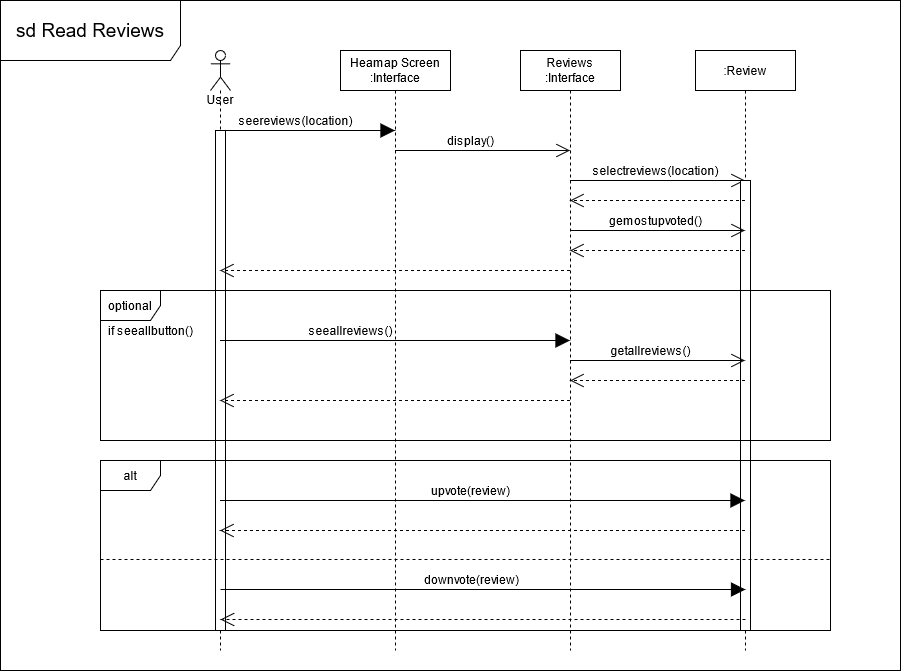

The diagram above was exported from draw.io. Its source (the exported page's mxGraphModel, read from the mxfile embedded in the PNG):
<mxGraphModel dx="2037" dy="479" grid="1" gridSize="10" guides="1" tooltips="1" connect="1" arrows="1" fold="1" page="1" pageScale="1" pageWidth="1169" pageHeight="827" background="none" math="0" shadow="0">
  <root>
    <mxCell id="0" />
    <mxCell id="1" parent="0" />
    <mxCell id="mcDVB5LRiwmEB3drTnB6-2" value="User" style="shape=umlLifeline;participant=umlActor;perimeter=lifelinePerimeter;whiteSpace=wrap;html=1;container=1;collapsible=0;recursiveResize=0;verticalAlign=top;spacingTop=36;outlineConnect=0;" vertex="1" parent="1">
      <mxGeometry x="50" y="50" width="20" height="600" as="geometry" />
    </mxCell>
    <mxCell id="mcDVB5LRiwmEB3drTnB6-5" value="Heamap Screen :Interface" style="shape=umlLifeline;perimeter=lifelinePerimeter;whiteSpace=wrap;html=1;container=1;collapsible=0;recursiveResize=0;outlineConnect=0;" vertex="1" parent="1">
      <mxGeometry x="180" y="50" width="110" height="600" as="geometry" />
    </mxCell>
    <mxCell id="mcDVB5LRiwmEB3drTnB6-23" value="seeallreviews()" style="text;html=1;align=center;verticalAlign=middle;resizable=0;points=[];autosize=1;strokeColor=none;" vertex="1" parent="mcDVB5LRiwmEB3drTnB6-5">
      <mxGeometry x="-40" y="270" width="100" height="20" as="geometry" />
    </mxCell>
    <mxCell id="mcDVB5LRiwmEB3drTnB6-6" value="Reviews :Interface" style="shape=umlLifeline;perimeter=lifelinePerimeter;whiteSpace=wrap;html=1;container=1;collapsible=0;recursiveResize=0;outlineConnect=0;" vertex="1" parent="1">
      <mxGeometry x="360" y="50" width="100" height="600" as="geometry" />
    </mxCell>
    <mxCell id="mcDVB5LRiwmEB3drTnB6-7" value=":Review" style="shape=umlLifeline;perimeter=lifelinePerimeter;whiteSpace=wrap;html=1;container=1;collapsible=0;recursiveResize=0;outlineConnect=0;" vertex="1" parent="1">
      <mxGeometry x="535" y="50" width="100" height="600" as="geometry" />
    </mxCell>
    <mxCell id="mcDVB5LRiwmEB3drTnB6-8" value="" style="endArrow=block;endFill=1;endSize=12;html=1;" edge="1" parent="1" source="mcDVB5LRiwmEB3drTnB6-2" target="mcDVB5LRiwmEB3drTnB6-5">
      <mxGeometry width="160" relative="1" as="geometry">
        <mxPoint x="270" y="230" as="sourcePoint" />
        <mxPoint x="430" y="230" as="targetPoint" />
        <Array as="points">
          <mxPoint x="150" y="130" />
        </Array>
      </mxGeometry>
    </mxCell>
    <mxCell id="mcDVB5LRiwmEB3drTnB6-9" value="seereviews(location)" style="text;html=1;align=center;verticalAlign=middle;resizable=0;points=[];autosize=1;strokeColor=none;" vertex="1" parent="1">
      <mxGeometry x="70" y="110" width="130" height="20" as="geometry" />
    </mxCell>
    <mxCell id="mcDVB5LRiwmEB3drTnB6-10" value="" style="endArrow=open;endFill=1;endSize=12;html=1;" edge="1" parent="1" source="mcDVB5LRiwmEB3drTnB6-5" target="mcDVB5LRiwmEB3drTnB6-6">
      <mxGeometry width="160" relative="1" as="geometry">
        <mxPoint x="270" y="230" as="sourcePoint" />
        <mxPoint x="430" y="230" as="targetPoint" />
        <Array as="points">
          <mxPoint x="350" y="150" />
        </Array>
      </mxGeometry>
    </mxCell>
    <mxCell id="mcDVB5LRiwmEB3drTnB6-11" value="display()" style="text;html=1;align=center;verticalAlign=middle;resizable=0;points=[];autosize=1;strokeColor=none;" vertex="1" parent="1">
      <mxGeometry x="280" y="130" width="60" height="20" as="geometry" />
    </mxCell>
    <mxCell id="mcDVB5LRiwmEB3drTnB6-12" value="" style="endArrow=open;endFill=1;endSize=12;html=1;" edge="1" parent="1" source="mcDVB5LRiwmEB3drTnB6-6" target="mcDVB5LRiwmEB3drTnB6-7">
      <mxGeometry width="160" relative="1" as="geometry">
        <mxPoint x="270" y="230" as="sourcePoint" />
        <mxPoint x="430" y="230" as="targetPoint" />
        <Array as="points">
          <mxPoint x="520" y="180" />
        </Array>
      </mxGeometry>
    </mxCell>
    <mxCell id="mcDVB5LRiwmEB3drTnB6-13" value="selectreviews(location)" style="text;html=1;align=center;verticalAlign=middle;resizable=0;points=[];autosize=1;strokeColor=none;" vertex="1" parent="1">
      <mxGeometry x="425" y="160" width="140" height="20" as="geometry" />
    </mxCell>
    <mxCell id="mcDVB5LRiwmEB3drTnB6-14" value="" style="html=1;points=[];perimeter=orthogonalPerimeter;" vertex="1" parent="1">
      <mxGeometry x="580" y="180" width="10" height="450" as="geometry" />
    </mxCell>
    <mxCell id="mcDVB5LRiwmEB3drTnB6-15" value="" style="html=1;points=[];perimeter=orthogonalPerimeter;" vertex="1" parent="1">
      <mxGeometry x="55" y="130" width="10" height="500" as="geometry" />
    </mxCell>
    <mxCell id="mcDVB5LRiwmEB3drTnB6-27" value="" style="endArrow=open;endFill=1;endSize=12;html=1;dashed=1;" edge="1" parent="1" source="mcDVB5LRiwmEB3drTnB6-7" target="mcDVB5LRiwmEB3drTnB6-6">
      <mxGeometry width="160" relative="1" as="geometry">
        <mxPoint x="270" y="300" as="sourcePoint" />
        <mxPoint x="430" y="300" as="targetPoint" />
        <Array as="points">
          <mxPoint x="490" y="200" />
        </Array>
      </mxGeometry>
    </mxCell>
    <mxCell id="mcDVB5LRiwmEB3drTnB6-29" value="gemostupvoted()" style="text;html=1;align=center;verticalAlign=middle;resizable=0;points=[];autosize=1;strokeColor=none;" vertex="1" parent="1">
      <mxGeometry x="440" y="210" width="110" height="20" as="geometry" />
    </mxCell>
    <mxCell id="mcDVB5LRiwmEB3drTnB6-31" value="" style="endArrow=open;endFill=1;endSize=12;html=1;" edge="1" parent="1" source="mcDVB5LRiwmEB3drTnB6-6" target="mcDVB5LRiwmEB3drTnB6-7">
      <mxGeometry width="160" relative="1" as="geometry">
        <mxPoint x="270" y="300" as="sourcePoint" />
        <mxPoint x="430" y="300" as="targetPoint" />
        <Array as="points">
          <mxPoint x="510" y="230" />
        </Array>
      </mxGeometry>
    </mxCell>
    <mxCell id="mcDVB5LRiwmEB3drTnB6-32" value="" style="endArrow=open;endFill=1;endSize=12;html=1;dashed=1;" edge="1" parent="1" source="mcDVB5LRiwmEB3drTnB6-7" target="mcDVB5LRiwmEB3drTnB6-6">
      <mxGeometry width="160" relative="1" as="geometry">
        <mxPoint x="270" y="300" as="sourcePoint" />
        <mxPoint x="430" y="300" as="targetPoint" />
        <Array as="points">
          <mxPoint x="530" y="250" />
        </Array>
      </mxGeometry>
    </mxCell>
    <mxCell id="mcDVB5LRiwmEB3drTnB6-33" value="" style="endArrow=open;endFill=1;endSize=12;html=1;dashed=1;" edge="1" parent="1" source="mcDVB5LRiwmEB3drTnB6-6" target="mcDVB5LRiwmEB3drTnB6-2">
      <mxGeometry width="160" relative="1" as="geometry">
        <mxPoint x="270" y="300" as="sourcePoint" />
        <mxPoint x="430" y="300" as="targetPoint" />
        <Array as="points">
          <mxPoint x="300" y="270" />
        </Array>
      </mxGeometry>
    </mxCell>
    <mxCell id="mcDVB5LRiwmEB3drTnB6-34" value="" style="endArrow=block;endFill=1;endSize=12;html=1;" edge="1" parent="1" source="mcDVB5LRiwmEB3drTnB6-2" target="mcDVB5LRiwmEB3drTnB6-6">
      <mxGeometry width="160" relative="1" as="geometry">
        <mxPoint x="270" y="300" as="sourcePoint" />
        <mxPoint x="430" y="300" as="targetPoint" />
        <Array as="points">
          <mxPoint x="330" y="340" />
        </Array>
      </mxGeometry>
    </mxCell>
    <mxCell id="mcDVB5LRiwmEB3drTnB6-35" value="" style="endArrow=open;endFill=1;endSize=12;html=1;" edge="1" parent="1" source="mcDVB5LRiwmEB3drTnB6-6" target="mcDVB5LRiwmEB3drTnB6-7">
      <mxGeometry width="160" relative="1" as="geometry">
        <mxPoint x="270" y="330" as="sourcePoint" />
        <mxPoint x="430" y="330" as="targetPoint" />
        <Array as="points">
          <mxPoint x="510" y="360" />
        </Array>
      </mxGeometry>
    </mxCell>
    <mxCell id="mcDVB5LRiwmEB3drTnB6-36" value="getallreviews()" style="text;html=1;align=center;verticalAlign=middle;resizable=0;points=[];autosize=1;strokeColor=none;" vertex="1" parent="1">
      <mxGeometry x="440" y="340" width="100" height="20" as="geometry" />
    </mxCell>
    <mxCell id="mcDVB5LRiwmEB3drTnB6-37" value="" style="endArrow=open;endFill=1;endSize=12;html=1;dashed=1;" edge="1" parent="1" source="mcDVB5LRiwmEB3drTnB6-7" target="mcDVB5LRiwmEB3drTnB6-6">
      <mxGeometry width="160" relative="1" as="geometry">
        <mxPoint x="270" y="300" as="sourcePoint" />
        <mxPoint x="430" y="300" as="targetPoint" />
        <Array as="points">
          <mxPoint x="500" y="380" />
        </Array>
      </mxGeometry>
    </mxCell>
    <mxCell id="mcDVB5LRiwmEB3drTnB6-38" value="" style="endArrow=open;endFill=1;endSize=12;html=1;dashed=1;" edge="1" parent="1" source="mcDVB5LRiwmEB3drTnB6-6" target="mcDVB5LRiwmEB3drTnB6-2">
      <mxGeometry width="160" relative="1" as="geometry">
        <mxPoint x="270" y="300" as="sourcePoint" />
        <mxPoint x="430" y="300" as="targetPoint" />
        <Array as="points">
          <mxPoint x="290" y="400" />
        </Array>
      </mxGeometry>
    </mxCell>
    <mxCell id="mcDVB5LRiwmEB3drTnB6-39" value="optional" style="shape=umlFrame;whiteSpace=wrap;html=1;" vertex="1" parent="1">
      <mxGeometry x="-60" y="290" width="730" height="150" as="geometry" />
    </mxCell>
    <mxCell id="mcDVB5LRiwmEB3drTnB6-40" value="if seeallbutton()" style="text;html=1;align=center;verticalAlign=middle;resizable=0;points=[];autosize=1;strokeColor=none;" vertex="1" parent="1">
      <mxGeometry x="-60" y="320" width="100" height="20" as="geometry" />
    </mxCell>
    <mxCell id="mcDVB5LRiwmEB3drTnB6-41" value="" style="endArrow=block;endFill=1;endSize=12;html=1;" edge="1" parent="1" source="mcDVB5LRiwmEB3drTnB6-2" target="mcDVB5LRiwmEB3drTnB6-7">
      <mxGeometry width="160" relative="1" as="geometry">
        <mxPoint x="270" y="570" as="sourcePoint" />
        <mxPoint x="430" y="570" as="targetPoint" />
        <Array as="points">
          <mxPoint x="340" y="500" />
        </Array>
      </mxGeometry>
    </mxCell>
    <mxCell id="mcDVB5LRiwmEB3drTnB6-42" value="upvote(review)" style="text;html=1;align=center;verticalAlign=middle;resizable=0;points=[];autosize=1;strokeColor=none;" vertex="1" parent="1">
      <mxGeometry x="265" y="480" width="90" height="20" as="geometry" />
    </mxCell>
    <mxCell id="mcDVB5LRiwmEB3drTnB6-44" value="" style="endArrow=open;endFill=1;endSize=12;html=1;dashed=1;" edge="1" parent="1" source="mcDVB5LRiwmEB3drTnB6-7" target="mcDVB5LRiwmEB3drTnB6-2">
      <mxGeometry width="160" relative="1" as="geometry">
        <mxPoint x="270" y="510" as="sourcePoint" />
        <mxPoint x="430" y="510" as="targetPoint" />
        <Array as="points">
          <mxPoint x="460" y="530" />
        </Array>
      </mxGeometry>
    </mxCell>
    <mxCell id="mcDVB5LRiwmEB3drTnB6-45" value="" style="endArrow=block;endFill=1;endSize=12;html=1;" edge="1" parent="1">
      <mxGeometry width="160" relative="1" as="geometry">
        <mxPoint x="60" y="589" as="sourcePoint" />
        <mxPoint x="585" y="589" as="targetPoint" />
        <Array as="points">
          <mxPoint x="340.5" y="589" />
        </Array>
      </mxGeometry>
    </mxCell>
    <mxCell id="mcDVB5LRiwmEB3drTnB6-46" value="downvote(review)" style="text;html=1;align=center;verticalAlign=middle;resizable=0;points=[];autosize=1;strokeColor=none;" vertex="1" parent="1">
      <mxGeometry x="255.5" y="569" width="110" height="20" as="geometry" />
    </mxCell>
    <mxCell id="mcDVB5LRiwmEB3drTnB6-47" value="" style="endArrow=open;endFill=1;endSize=12;html=1;dashed=1;" edge="1" parent="1">
      <mxGeometry width="160" relative="1" as="geometry">
        <mxPoint x="585" y="619" as="sourcePoint" />
        <mxPoint x="60" y="619" as="targetPoint" />
        <Array as="points">
          <mxPoint x="460.5" y="619" />
        </Array>
      </mxGeometry>
    </mxCell>
    <mxCell id="mcDVB5LRiwmEB3drTnB6-48" value="alt" style="shape=umlFrame;whiteSpace=wrap;html=1;" vertex="1" parent="1">
      <mxGeometry x="-60" y="460" width="730" height="170" as="geometry" />
    </mxCell>
    <mxCell id="mcDVB5LRiwmEB3drTnB6-50" value="" style="endArrow=none;dashed=1;html=1;exitX=0;exitY=0.582;exitDx=0;exitDy=0;exitPerimeter=0;entryX=1.001;entryY=0.582;entryDx=0;entryDy=0;entryPerimeter=0;" edge="1" parent="1" source="mcDVB5LRiwmEB3drTnB6-48" target="mcDVB5LRiwmEB3drTnB6-48">
      <mxGeometry width="50" height="50" relative="1" as="geometry">
        <mxPoint x="330" y="600" as="sourcePoint" />
        <mxPoint x="380" y="550" as="targetPoint" />
      </mxGeometry>
    </mxCell>
    <mxCell id="mcDVB5LRiwmEB3drTnB6-51" value="&lt;font style=&quot;font-size: 19px&quot;&gt;sd Read Reviews&lt;/font&gt;" style="shape=umlFrame;whiteSpace=wrap;html=1;width=180;height=60;" vertex="1" parent="1">
      <mxGeometry x="-160" width="900" height="670" as="geometry" />
    </mxCell>
  </root>
</mxGraphModel>